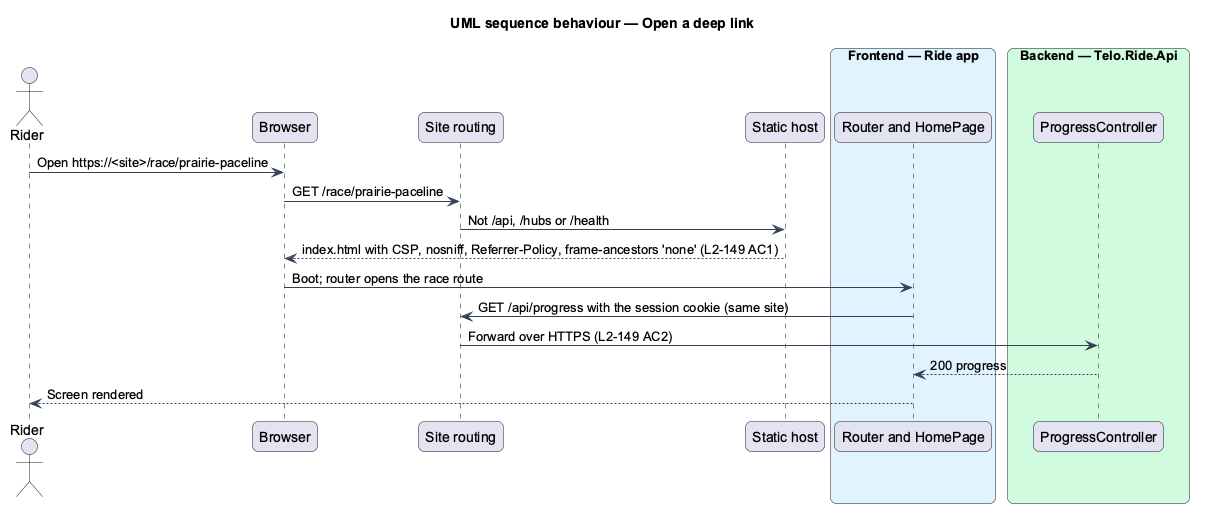

The diagram above was rendered by PlantUML. Its source (embedded in the PNG):
@startuml
title UML sequence behaviour — Open a deep link
skinparam backgroundColor #FFFFFF
skinparam shadowing false
skinparam roundcorner 12
skinparam defaultFontName Arial
skinparam ArrowColor #344054
skinparam rectangle {
  BorderColor #344054
  FontColor #101828
}
skinparam package {
  BorderColor #667085
  FontColor #101828
  BackgroundColor #F9FAFB
}
actor "Rider" as actor
participant "Browser" as browser
participant "Site routing" as edge
participant "Static host" as host
box "Frontend — Ride app" #E0F2FE
  participant "Router and HomePage" as app
end box
box "Backend — Telo.Ride.Api" #D1FADF
  participant "ProgressController" as ctrl
end box
actor -> browser : Open https://<site>/race/prairie-paceline
browser -> edge : GET /race/prairie-paceline
edge -> host : Not /api, /hubs or /health
host --> browser : index.html with CSP, nosniff, Referrer-Policy, frame-ancestors 'none' (L2-149 AC1)
browser -> app : Boot; router opens the race route
app -> edge : GET /api/progress with the session cookie (same site)
edge -> ctrl : Forward over HTTPS (L2-149 AC2)
ctrl --> app : 200 progress
app --> actor : Screen rendered
@enduml